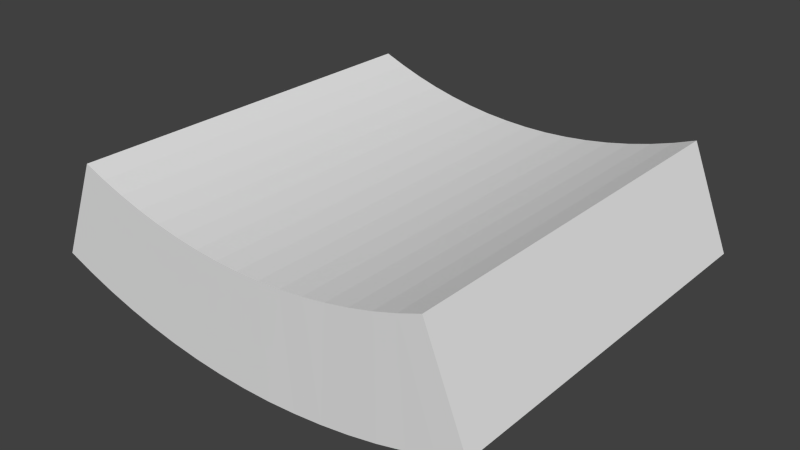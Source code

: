 # Source: arena_eight.blend  (saved by Blender 2.76.0; exported with 4.5.12 LTS)
import bpy
from mathutils import Matrix  # noqa: F401  (used for matrix-valued properties, if any)

bpy.ops.wm.read_factory_settings(use_empty=True)
scene = bpy.context.scene
scene.name = 'Scene'

# ---- collections
col_collection_1 = bpy.data.collections.new('Collection 1'); scene.collection.children.link(col_collection_1)

# ---- world
world_world = bpy.data.worlds.new('World'); scene.world = world_world
world_world.color = (0.05088, 0.05088, 0.05088)
world_world.use_sun_shadow = False
world_world.sun_shadow_jitter_overblur = 0.0
world_world.cycles.sampling_method = 'MANUAL'
world_world.cycles.sample_map_resolution = 256

# ---- meshes
me_cylinder = bpy.data.meshes.new('Cylinder')
me_cylinder.from_pydata([(0.9321, -1.003, 0.3837), (0.9437, 0.9965, 0.3731), (-0.9367, -0.9925, 0.4007), (-0.9251, 1.007, 0.3902), (-0.8252, -0.9934, 0.3565), (-0.8137, 1.007, 0.346), (-0.7118, -0.9942, 0.3179), (-0.7002, 1.006, 0.3074), (-0.5966, -0.9951, 0.2849), (-0.585, 1.005, 0.2744), (-0.4799, -0.9959, 0.2576), (-0.4683, 1.004, 0.247), (-0.362, -0.9967, 0.236), (-0.3504, 1.003, 0.2255), (-0.2432, -0.9975, 0.2203), (-0.2316, 1.002, 0.2097), (-0.1237, -0.9982, 0.2104), (-0.1122, 1.002, 0.1998), (-0.003958, -0.9989, 0.2063), (0.007632, 1.001, 0.1958), (0.1159, -0.9996, 0.2082), (0.1275, 1.0, 0.1976), (0.2355, -1.0, 0.2159), (0.2471, 0.9997, 0.2054), (0.3546, -1.001, 0.2295), (0.3662, 0.9991, 0.219), (0.4728, -1.001, 0.2489), (0.4844, 0.9985, 0.2384), (0.59, -1.002, 0.2741), (0.6016, 0.9979, 0.2636), (0.7058, -1.003, 0.305), (0.7174, 0.9974, 0.2945), (0.8199, -1.003, 0.3416), (0.8315, 0.997, 0.331), (1.141, -1.007, -0.1339), (1.153, 0.9926, -0.1444), (-1.155, -0.9939, -0.113), (-1.143, 1.006, -0.1235), (-1.018, -0.995, -0.1672), (-1.006, 1.005, -0.1778), (-0.8787, -0.9961, -0.2147), (-0.8671, 1.004, -0.2252), (-0.7371, -0.9971, -0.2552), (-0.7255, 1.003, -0.2658), (-0.5938, -0.9981, -0.2888), (-0.5822, 1.002, -0.2993), (-0.4489, -0.9991, -0.3153), (-0.4373, 1.001, -0.3258), (-0.303, -1.0, -0.3347), (-0.2914, 0.9999, -0.3452), (-0.1562, -1.001, -0.3468), (-0.1446, 0.999, -0.3574), (-0.009056, -1.002, -0.3518), (0.002534, 0.9981, -0.3623), (0.1382, -1.003, -0.3495), (0.1498, 0.9973, -0.36), (0.2851, -1.003, -0.34), (0.2967, 0.9965, -0.3505), (0.4314, -1.004, -0.3233), (0.443, 0.9957, -0.3339), (0.5767, -1.005, -0.2995), (0.5883, 0.995, -0.31), (0.7207, -1.006, -0.2685), (0.7323, 0.9943, -0.279), (0.8629, -1.006, -0.2305), (0.8745, 0.9937, -0.2411), (1.003, -1.007, -0.1856), (1.015, 0.9931, -0.1962)], [], [(36, 37, 39, 38), (38, 39, 41, 40), (40, 41, 43, 42), (42, 43, 45, 44), (44, 45, 47, 46), (46, 47, 49, 48), (48, 49, 51, 50), (50, 51, 53, 52), (52, 53, 55, 54), (54, 55, 57, 56), (56, 57, 59, 58), (58, 59, 61, 60), (60, 61, 63, 62), (62, 63, 65, 64), (66, 67, 35, 34), (64, 65, 67, 66), (4, 2, 36, 38), (3, 5, 39, 37), (6, 4, 38, 40), (5, 7, 41, 39), (8, 6, 40, 42), (7, 9, 43, 41), (10, 8, 42, 44), (9, 11, 45, 43), (12, 10, 44, 46), (11, 13, 47, 45), (14, 12, 46, 48), (13, 15, 49, 47), (16, 14, 48, 50), (15, 17, 51, 49), (18, 16, 50, 52), (17, 19, 53, 51), (20, 18, 52, 54), (19, 21, 55, 53), (22, 20, 54, 56), (21, 23, 57, 55), (24, 22, 56, 58), (23, 25, 59, 57), (26, 24, 58, 60), (25, 27, 61, 59), (28, 26, 60, 62), (27, 29, 63, 61), (30, 28, 62, 64), (29, 31, 65, 63), (32, 30, 64, 66), (31, 33, 67, 65), (0, 32, 66, 34), (33, 1, 35, 67), (32, 0, 1, 33), (30, 32, 33, 31), (28, 30, 31, 29), (26, 28, 29, 27), (24, 26, 27, 25), (35, 1, 0, 34), (37, 36, 2, 3), (2, 4, 5, 3), (4, 6, 7, 5), (6, 8, 9, 7), (8, 10, 11, 9), (10, 12, 13, 11), (12, 14, 15, 13), (14, 16, 17, 15), (16, 18, 19, 17), (18, 20, 21, 19), (20, 22, 23, 21), (22, 24, 25, 23)])
me_cylinder.use_remesh_preserve_volume = False
me_cylinder.use_remesh_preserve_attributes = False
me_cylinder.use_mirror_vertex_groups = False
me_cylinder.update()

# ---- objects
ob_cylinder = bpy.data.objects.new('Cylinder', me_cylinder)

# ---- transforms, parenting, visibility, modifiers, constraints
ob_cylinder.location = (0.01117, 0.0, 0.0)
ob_cylinder.lineart.crease_threshold = 0.0

# ---- collection membership
col_collection_1.objects.link(ob_cylinder)

# ---- scene / render settings (as saved in the file)
scene.frame_start = 1; scene.frame_end = 250; scene.frame_set(1)
scene.render.engine = 'BLENDER_EEVEE_NEXT'
scene.render.resolution_percentage = 50
scene.render.dither_intensity = 0.0
scene.cycles.use_denoising = False
scene.cycles.samples = 10
scene.cycles.sampling_pattern = 'TABULATED_SOBOL'
scene.cycles.light_sampling_threshold = 0.0
scene.cycles.use_adaptive_sampling = False
scene.cycles.use_light_tree = False
scene.cycles.blur_glossy = 0.0
scene.cycles.pixel_filter_type = 'GAUSSIAN'
scene.cycles.sample_clamp_indirect = 0.0
scene.view_settings.view_transform = 'Standard'
bpy.context.view_layer.update()

# ---- added for rendering (the .blend has no active camera and no usable light): camera, sun
cam_auto = bpy.data.cameras.new('AutoCamera')
cam_auto.lens = 50.0
cam_auto.sensor_width = 36.0
cam_auto.clip_end = 1000.0
ob_auto_camera = bpy.data.objects.new('AutoCamera', cam_auto)
scene.collection.objects.link(ob_auto_camera)
ob_auto_camera.location = (2.93089, -3.50503, 2.35591)
ob_auto_camera.rotation_euler = (1.09748, -7.21219e-08, 0.694738)
scene.camera = ob_auto_camera
light_auto_sun = bpy.data.lights.new('AutoSun', 'SUN')
light_auto_sun.energy = 3.0
light_auto_sun.angle = 0.0523599
ob_auto_sun = bpy.data.objects.new('AutoSun', light_auto_sun)
scene.collection.objects.link(ob_auto_sun)
ob_auto_sun.rotation_euler = (0.872665, 0.174533, 0.523599)
bpy.context.view_layer.update()
